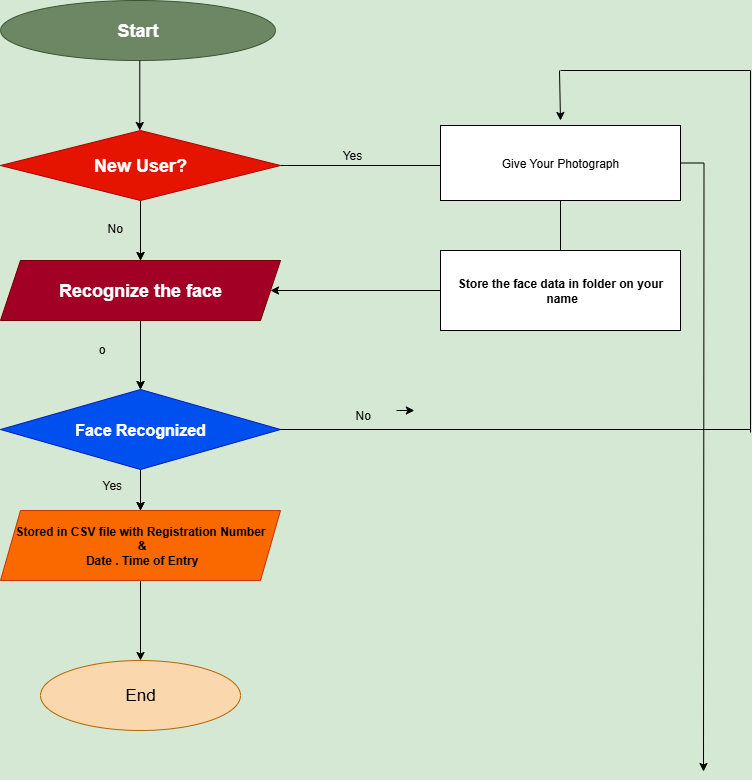

The diagram above was exported from draw.io. Its source (the exported page's mxGraphModel, read from the mxfile embedded in the PNG):
<mxGraphModel dx="1737" dy="937" grid="0" gridSize="10" guides="1" tooltips="1" connect="1" arrows="1" fold="1" page="0" pageScale="1" pageWidth="850" pageHeight="1100" background="light-dark(#D5E8D4,#FFFFFF)" math="0" shadow="0">
  <root>
    <mxCell id="0" />
    <mxCell id="1" parent="0" />
    <mxCell id="DhW6BtfFN6amhTAh7oDH-1" value="&lt;h2&gt;Start&lt;/h2&gt;" style="ellipse;whiteSpace=wrap;html=1;fillColor=light-dark(#6D8764,#B9E0A5);fontColor=#ffffff;strokeColor=#3A5431;" parent="1" vertex="1">
      <mxGeometry x="80" y="30" width="275" height="60" as="geometry" />
    </mxCell>
    <mxCell id="DhW6BtfFN6amhTAh7oDH-9" value="" style="edgeStyle=orthogonalEdgeStyle;rounded=0;orthogonalLoop=1;jettySize=auto;html=1;" parent="1" source="DhW6BtfFN6amhTAh7oDH-2" target="DhW6BtfFN6amhTAh7oDH-4" edge="1">
      <mxGeometry relative="1" as="geometry" />
    </mxCell>
    <mxCell id="DhW6BtfFN6amhTAh7oDH-21" value="" style="edgeStyle=orthogonalEdgeStyle;rounded=0;orthogonalLoop=1;jettySize=auto;html=1;strokeColor=light-dark(#000000,#000000);" parent="1" source="DhW6BtfFN6amhTAh7oDH-2" edge="1">
      <mxGeometry relative="1" as="geometry">
        <mxPoint x="540" y="185" as="targetPoint" />
        <Array as="points">
          <mxPoint x="540" y="195" />
        </Array>
      </mxGeometry>
    </mxCell>
    <mxCell id="DhW6BtfFN6amhTAh7oDH-36" value="" style="edgeStyle=orthogonalEdgeStyle;rounded=0;orthogonalLoop=1;jettySize=auto;html=1;strokeColor=light-dark(#000000,#000000);" parent="1" source="DhW6BtfFN6amhTAh7oDH-2" target="DhW6BtfFN6amhTAh7oDH-4" edge="1">
      <mxGeometry relative="1" as="geometry">
        <Array as="points">
          <mxPoint x="206" y="295" />
          <mxPoint x="206" y="295" />
        </Array>
      </mxGeometry>
    </mxCell>
    <mxCell id="DhW6BtfFN6amhTAh7oDH-2" value="&lt;h2&gt;New User?&lt;/h2&gt;" style="rhombus;whiteSpace=wrap;html=1;fillColor=light-dark(#e51400, #e6002e);fontColor=#ffffff;strokeColor=#B20000;fontSize=12;" parent="1" vertex="1">
      <mxGeometry x="80" y="160" width="280" height="70" as="geometry" />
    </mxCell>
    <mxCell id="DhW6BtfFN6amhTAh7oDH-10" value="" style="edgeStyle=orthogonalEdgeStyle;rounded=0;orthogonalLoop=1;jettySize=auto;html=1;" parent="1" source="DhW6BtfFN6amhTAh7oDH-4" target="DhW6BtfFN6amhTAh7oDH-5" edge="1">
      <mxGeometry relative="1" as="geometry" />
    </mxCell>
    <mxCell id="DhW6BtfFN6amhTAh7oDH-34" value="" style="edgeStyle=orthogonalEdgeStyle;rounded=0;orthogonalLoop=1;jettySize=auto;html=1;strokeColor=light-dark(#000000,#000000);" parent="1" source="DhW6BtfFN6amhTAh7oDH-4" target="DhW6BtfFN6amhTAh7oDH-5" edge="1">
      <mxGeometry relative="1" as="geometry" />
    </mxCell>
    <mxCell id="DhW6BtfFN6amhTAh7oDH-4" value="Recognize the face" style="shape=parallelogram;perimeter=parallelogramPerimeter;whiteSpace=wrap;fixedSize=1;fillColor=light-dark(#A20025,#FF0080);fontColor=#ffffff;strokeColor=#6F0000;fontStyle=1;fontFamily=Helvetica;fontSize=18;" parent="1" vertex="1">
      <mxGeometry x="80" y="290" width="280" height="60" as="geometry" />
    </mxCell>
    <mxCell id="DhW6BtfFN6amhTAh7oDH-11" value="" style="edgeStyle=orthogonalEdgeStyle;rounded=0;orthogonalLoop=1;jettySize=auto;html=1;" parent="1" source="DhW6BtfFN6amhTAh7oDH-5" target="DhW6BtfFN6amhTAh7oDH-6" edge="1">
      <mxGeometry relative="1" as="geometry" />
    </mxCell>
    <mxCell id="DhW6BtfFN6amhTAh7oDH-35" value="" style="edgeStyle=orthogonalEdgeStyle;rounded=0;orthogonalLoop=1;jettySize=auto;html=1;strokeColor=light-dark(#000000,#000000);" parent="1" source="DhW6BtfFN6amhTAh7oDH-5" target="DhW6BtfFN6amhTAh7oDH-6" edge="1">
      <mxGeometry relative="1" as="geometry" />
    </mxCell>
    <mxCell id="DhW6BtfFN6amhTAh7oDH-5" value="Face Recognized" style="rhombus;whiteSpace=wrap;html=1;fillColor=#0050ef;fontColor=#ffffff;strokeColor=#001DBC;fontSize=16;fontStyle=1" parent="1" vertex="1">
      <mxGeometry x="80" y="419" width="280" height="80" as="geometry" />
    </mxCell>
    <mxCell id="DhW6BtfFN6amhTAh7oDH-12" value="" style="edgeStyle=orthogonalEdgeStyle;rounded=0;orthogonalLoop=1;jettySize=auto;html=1;strokeColor=light-dark(#000000,#000000);" parent="1" source="DhW6BtfFN6amhTAh7oDH-6" target="DhW6BtfFN6amhTAh7oDH-7" edge="1">
      <mxGeometry relative="1" as="geometry" />
    </mxCell>
    <mxCell id="DhW6BtfFN6amhTAh7oDH-6" value="&lt;font style=&quot;color: light-dark(rgb(0, 0, 0), rgb(0, 0, 0));&quot;&gt;Stored in CSV file with Registration Numbe&lt;span style=&quot;background-color: transparent;&quot;&gt;r&lt;/span&gt;&lt;/font&gt;&lt;div&gt;&lt;span style=&quot;background-color: transparent;&quot;&gt;&lt;font style=&quot;color: light-dark(rgb(0, 0, 0), rgb(0, 0, 0));&quot;&gt;&amp;nbsp;&amp;amp;&lt;/font&gt;&lt;/span&gt;&lt;div&gt;&lt;div&gt;&lt;font style=&quot;color: light-dark(rgb(0, 0, 0), rgb(0, 0, 0));&quot;&gt;&amp;nbsp;Date . Time of Entry&lt;/font&gt;&lt;/div&gt;&lt;/div&gt;&lt;/div&gt;" style="shape=parallelogram;perimeter=parallelogramPerimeter;whiteSpace=wrap;html=1;fixedSize=1;fillColor=#fa6800;fontColor=#000000;strokeColor=#C73500;fontStyle=1" parent="1" vertex="1">
      <mxGeometry x="80" y="540" width="280" height="70" as="geometry" />
    </mxCell>
    <mxCell id="DhW6BtfFN6amhTAh7oDH-7" value="&lt;font style=&quot;font-size: 17px;&quot;&gt;End&lt;/font&gt;" style="ellipse;whiteSpace=wrap;html=1;fillColor=light-dark(#FAD7AC,#FFCE9F);strokeColor=#b46504;fontColor=light-dark(#000000,#000000);fontStyle=0;fontSize=14;" parent="1" vertex="1">
      <mxGeometry x="120" y="690" width="200" height="70" as="geometry" />
    </mxCell>
    <mxCell id="DhW6BtfFN6amhTAh7oDH-52" value="" style="edgeStyle=orthogonalEdgeStyle;rounded=0;orthogonalLoop=1;jettySize=auto;html=1;" parent="1" source="DhW6BtfFN6amhTAh7oDH-13" edge="1">
      <mxGeometry relative="1" as="geometry">
        <mxPoint x="783" y="801" as="targetPoint" />
      </mxGeometry>
    </mxCell>
    <mxCell id="DhW6BtfFN6amhTAh7oDH-13" value="&lt;font style=&quot;color: light-dark(rgb(0, 0, 0), rgb(0, 0, 0));&quot;&gt;Give Your Photograph&lt;/font&gt;" style="rounded=0;whiteSpace=wrap;html=1;fillColor=light-dark(#FFFFFF,#FFE599);" parent="1" vertex="1">
      <mxGeometry x="520" y="155" width="240" height="75" as="geometry" />
    </mxCell>
    <mxCell id="DhW6BtfFN6amhTAh7oDH-14" value="&lt;b&gt;&lt;font style=&quot;color: light-dark(rgb(0, 0, 0), rgb(0, 0, 0));&quot;&gt;Store the face data in folder on your&lt;/font&gt;&lt;/b&gt;&lt;div&gt;&lt;b&gt;&lt;font style=&quot;color: light-dark(rgb(0, 0, 0), rgb(0, 0, 0));&quot;&gt;&amp;nbsp;name&lt;/font&gt;&lt;/b&gt;&lt;/div&gt;" style="rounded=0;whiteSpace=wrap;html=1;fillColor=light-dark(#FFFFFF,#CDA2BE);" parent="1" vertex="1">
      <mxGeometry x="520" y="280" width="240" height="80" as="geometry" />
    </mxCell>
    <mxCell id="DhW6BtfFN6amhTAh7oDH-16" value="" style="endArrow=classic;html=1;rounded=0;strokeColor=light-dark(#000000,#000000);" parent="1" edge="1">
      <mxGeometry width="50" height="50" relative="1" as="geometry">
        <mxPoint x="639" y="100" as="sourcePoint" />
        <mxPoint x="640" y="150" as="targetPoint" />
      </mxGeometry>
    </mxCell>
    <mxCell id="DhW6BtfFN6amhTAh7oDH-19" value="" style="edgeStyle=orthogonalEdgeStyle;rounded=0;orthogonalLoop=1;jettySize=auto;html=1;strokeColor=light-dark(#000000,#000000);" parent="1" edge="1">
      <mxGeometry relative="1" as="geometry">
        <mxPoint x="219.29" y="90" as="sourcePoint" />
        <mxPoint x="219.29" y="160" as="targetPoint" />
      </mxGeometry>
    </mxCell>
    <mxCell id="DhW6BtfFN6amhTAh7oDH-24" value="" style="endArrow=classic;html=1;rounded=0;entryX=1;entryY=0.5;entryDx=0;entryDy=0;strokeColor=light-dark(#000000,#000000);" parent="1" target="DhW6BtfFN6amhTAh7oDH-4" edge="1">
      <mxGeometry width="50" height="50" relative="1" as="geometry">
        <mxPoint x="500" y="320" as="sourcePoint" />
        <mxPoint x="475" y="310" as="targetPoint" />
        <Array as="points">
          <mxPoint x="520" y="320" />
        </Array>
      </mxGeometry>
    </mxCell>
    <mxCell id="DhW6BtfFN6amhTAh7oDH-28" value="" style="endArrow=none;html=1;rounded=0;exitX=1;exitY=0.5;exitDx=0;exitDy=0;strokeColor=light-dark(#000000,#000000);" parent="1" source="DhW6BtfFN6amhTAh7oDH-5" edge="1">
      <mxGeometry width="50" height="50" relative="1" as="geometry">
        <mxPoint x="680" y="410" as="sourcePoint" />
        <mxPoint x="830" y="459" as="targetPoint" />
      </mxGeometry>
    </mxCell>
    <mxCell id="DhW6BtfFN6amhTAh7oDH-30" value="" style="endArrow=none;html=1;rounded=0;strokeColor=light-dark(#000000,#000000);" parent="1" edge="1">
      <mxGeometry width="50" height="50" relative="1" as="geometry">
        <mxPoint x="640" y="100" as="sourcePoint" />
        <mxPoint x="830" y="100" as="targetPoint" />
      </mxGeometry>
    </mxCell>
    <mxCell id="DhW6BtfFN6amhTAh7oDH-31" value="" style="endArrow=none;html=1;rounded=0;strokeColor=light-dark(#000000,#000000);" parent="1" edge="1">
      <mxGeometry width="50" height="50" relative="1" as="geometry">
        <mxPoint x="830" y="462" as="sourcePoint" />
        <mxPoint x="830" y="100" as="targetPoint" />
      </mxGeometry>
    </mxCell>
    <mxCell id="DhW6BtfFN6amhTAh7oDH-33" value="" style="endArrow=none;html=1;rounded=0;exitX=0.5;exitY=1;exitDx=0;exitDy=0;entryX=0.5;entryY=0;entryDx=0;entryDy=0;strokeColor=light-dark(#000000,#000000);" parent="1" source="DhW6BtfFN6amhTAh7oDH-13" target="DhW6BtfFN6amhTAh7oDH-14" edge="1">
      <mxGeometry width="50" height="50" relative="1" as="geometry">
        <mxPoint x="510" y="430" as="sourcePoint" />
        <mxPoint x="560" y="380" as="targetPoint" />
      </mxGeometry>
    </mxCell>
    <mxCell id="DhW6BtfFN6amhTAh7oDH-37" value="o" style="text;html=1;align=center;verticalAlign=middle;resizable=0;points=[];autosize=1;strokeColor=none;fillColor=none;" parent="1" vertex="1">
      <mxGeometry x="168" y="366" width="25" height="26" as="geometry" />
    </mxCell>
    <mxCell id="DhW6BtfFN6amhTAh7oDH-50" value="Yes" style="text;html=1;align=center;verticalAlign=middle;whiteSpace=wrap;rounded=0;fontColor=light-dark(#000000,#000000);" parent="1" vertex="1">
      <mxGeometry x="402" y="170" width="60" height="30" as="geometry" />
    </mxCell>
    <mxCell id="DhW6BtfFN6amhTAh7oDH-53" value="Yes" style="text;whiteSpace=wrap;fontColor=light-dark(#000000,#000000);" parent="1" vertex="1">
      <mxGeometry x="179.99855398995538" y="501.0014285714287" width="48" height="36" as="geometry" />
    </mxCell>
    <mxCell id="DhW6BtfFN6amhTAh7oDH-54" value="No" style="text;whiteSpace=wrap;fontColor=light-dark(#000000,#000000);" parent="1" vertex="1">
      <mxGeometry x="184.99998256138406" y="243.99571428571446" width="43" height="36" as="geometry" />
    </mxCell>
    <mxCell id="DhW6BtfFN6amhTAh7oDH-56" style="edgeStyle=orthogonalEdgeStyle;rounded=0;orthogonalLoop=1;jettySize=auto;html=1;exitX=1;exitY=0.25;exitDx=0;exitDy=0;" parent="1" source="DhW6BtfFN6amhTAh7oDH-55" edge="1">
      <mxGeometry relative="1" as="geometry">
        <mxPoint x="493.8571428571429" y="439.8571428571429" as="targetPoint" />
      </mxGeometry>
    </mxCell>
    <mxCell id="DhW6BtfFN6amhTAh7oDH-55" value="No" style="text;whiteSpace=wrap;fontColor=light-dark(#000000,#000000);" parent="1" vertex="1">
      <mxGeometry x="432.99712541852693" y="430.99857142857155" width="43" height="36" as="geometry" />
    </mxCell>
  </root>
</mxGraphModel>